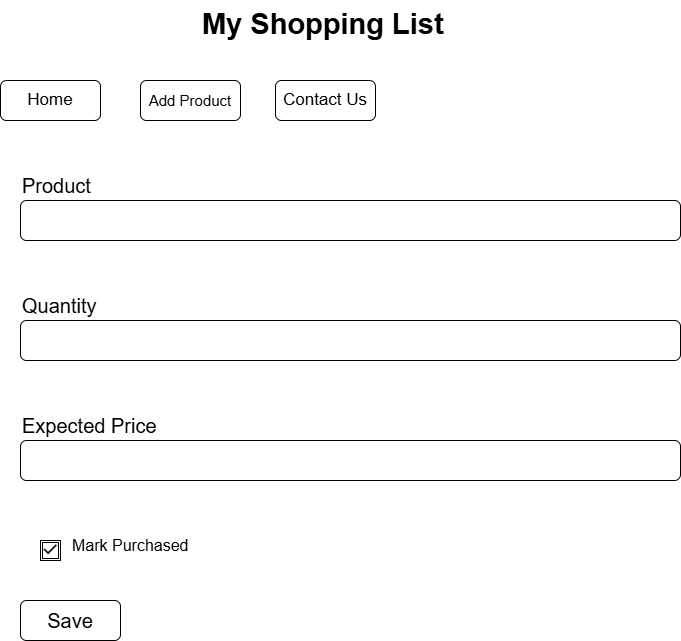

The diagram above was exported from draw.io. Its source (the exported page's mxGraphModel, read from the mxfile embedded in the PNG):
<mxGraphModel dx="1434" dy="738" grid="1" gridSize="10" guides="1" tooltips="1" connect="1" arrows="0" fold="1" page="1" pageScale="1" pageWidth="850" pageHeight="1100" background="none" math="0" shadow="0">
  <root>
    <mxCell id="0" />
    <mxCell id="1" parent="0" />
    <mxCell id="Agg5Gr286GJQwV3yR_s0-1" value="&lt;h1 style=&quot;margin-top: 0px;&quot;&gt;&lt;font style=&quot;font-size: 29px;&quot;&gt;My Shopping List&lt;/font&gt;&lt;/h1&gt;" style="text;html=1;whiteSpace=wrap;overflow=hidden;rounded=0;" vertex="1" parent="1">
      <mxGeometry x="300" y="40" width="250" height="50" as="geometry" />
    </mxCell>
    <mxCell id="Agg5Gr286GJQwV3yR_s0-2" value="" style="rounded=1;whiteSpace=wrap;html=1;" vertex="1" parent="1">
      <mxGeometry x="100" y="120" width="100" height="40" as="geometry" />
    </mxCell>
    <mxCell id="Agg5Gr286GJQwV3yR_s0-3" value="" style="rounded=1;whiteSpace=wrap;html=1;" vertex="1" parent="1">
      <mxGeometry x="240" y="120" width="100" height="40" as="geometry" />
    </mxCell>
    <mxCell id="Agg5Gr286GJQwV3yR_s0-4" value="" style="rounded=1;whiteSpace=wrap;html=1;" vertex="1" parent="1">
      <mxGeometry x="375" y="120" width="100" height="40" as="geometry" />
    </mxCell>
    <mxCell id="Agg5Gr286GJQwV3yR_s0-5" value="&lt;font style=&quot;font-size: 15px;&quot;&gt;Add Product&lt;/font&gt;" style="text;html=1;align=center;verticalAlign=middle;whiteSpace=wrap;rounded=0;" vertex="1" parent="1">
      <mxGeometry x="240" y="125" width="100" height="30" as="geometry" />
    </mxCell>
    <mxCell id="Agg5Gr286GJQwV3yR_s0-6" value="&lt;font style=&quot;font-size: 17px;&quot;&gt;Home&lt;/font&gt;" style="text;html=1;align=center;verticalAlign=middle;whiteSpace=wrap;rounded=0;" vertex="1" parent="1">
      <mxGeometry x="120" y="125" width="60" height="30" as="geometry" />
    </mxCell>
    <mxCell id="Agg5Gr286GJQwV3yR_s0-7" value="&lt;font style=&quot;font-size: 17px;&quot;&gt;Contact Us&lt;/font&gt;" style="text;html=1;align=center;verticalAlign=middle;whiteSpace=wrap;rounded=0;" vertex="1" parent="1">
      <mxGeometry x="380" y="125" width="90" height="30" as="geometry" />
    </mxCell>
    <mxCell id="Agg5Gr286GJQwV3yR_s0-29" value="&lt;font style=&quot;font-size: 20px;&quot;&gt;Expected Price&lt;/font&gt;" style="text;html=1;align=left;verticalAlign=middle;whiteSpace=wrap;rounded=0;" vertex="1" parent="1">
      <mxGeometry x="120" y="450" width="160" height="30" as="geometry" />
    </mxCell>
    <mxCell id="Agg5Gr286GJQwV3yR_s0-30" value="" style="rounded=1;whiteSpace=wrap;html=1;" vertex="1" parent="1">
      <mxGeometry x="120" y="240" width="660" height="40" as="geometry" />
    </mxCell>
    <mxCell id="Agg5Gr286GJQwV3yR_s0-31" value="&lt;font style=&quot;font-size: 20px;&quot;&gt;Product&lt;/font&gt;" style="text;html=1;align=left;verticalAlign=middle;whiteSpace=wrap;rounded=0;" vertex="1" parent="1">
      <mxGeometry x="120" y="210" width="130" height="30" as="geometry" />
    </mxCell>
    <mxCell id="Agg5Gr286GJQwV3yR_s0-32" value="" style="rounded=1;whiteSpace=wrap;html=1;" vertex="1" parent="1">
      <mxGeometry x="120" y="360" width="660" height="40" as="geometry" />
    </mxCell>
    <mxCell id="Agg5Gr286GJQwV3yR_s0-33" value="&lt;font style=&quot;font-size: 16px;&quot;&gt;Mark Purchased&lt;/font&gt;" style="text;html=1;align=left;verticalAlign=middle;whiteSpace=wrap;rounded=0;" vertex="1" parent="1">
      <mxGeometry x="170" y="570" width="160" height="30" as="geometry" />
    </mxCell>
    <mxCell id="Agg5Gr286GJQwV3yR_s0-34" value="" style="rounded=1;whiteSpace=wrap;html=1;" vertex="1" parent="1">
      <mxGeometry x="120" y="480" width="660" height="40" as="geometry" />
    </mxCell>
    <mxCell id="Agg5Gr286GJQwV3yR_s0-35" value="" style="shape=ext;double=1;whiteSpace=wrap;html=1;aspect=fixed;" vertex="1" parent="1">
      <mxGeometry x="140" y="580" width="20" height="20" as="geometry" />
    </mxCell>
    <mxCell id="Agg5Gr286GJQwV3yR_s0-36" value="" style="shape=image;html=1;verticalAlign=top;verticalLabelPosition=bottom;labelBackgroundColor=#ffffff;imageAspect=0;aspect=fixed;image=https://cdn0.iconfinder.com/data/icons/evericons-24px-vol-1/24/check-mark-128.png" vertex="1" parent="1">
      <mxGeometry x="140" y="580" width="20" height="20" as="geometry" />
    </mxCell>
    <mxCell id="Agg5Gr286GJQwV3yR_s0-37" value="&lt;font style=&quot;font-size: 20px;&quot;&gt;Quantity&lt;/font&gt;" style="text;html=1;align=left;verticalAlign=middle;whiteSpace=wrap;rounded=0;" vertex="1" parent="1">
      <mxGeometry x="120" y="330" width="130" height="30" as="geometry" />
    </mxCell>
    <mxCell id="Agg5Gr286GJQwV3yR_s0-38" value="" style="rounded=1;whiteSpace=wrap;html=1;" vertex="1" parent="1">
      <mxGeometry x="120" y="640" width="100" height="40" as="geometry" />
    </mxCell>
    <mxCell id="Agg5Gr286GJQwV3yR_s0-39" value="&lt;font style=&quot;font-size: 20px;&quot;&gt;Save&lt;/font&gt;" style="text;html=1;align=center;verticalAlign=middle;whiteSpace=wrap;rounded=0;" vertex="1" parent="1">
      <mxGeometry x="120" y="645" width="100" height="30" as="geometry" />
    </mxCell>
  </root>
</mxGraphModel>